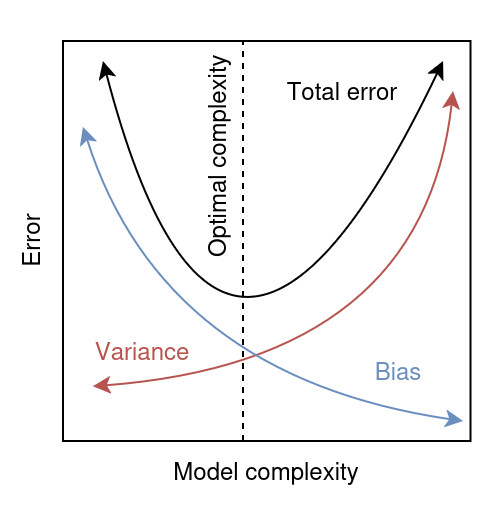

The diagram above was exported from draw.io. Its source (the exported page's mxGraphModel, read from the mxfile embedded in the PNG):
<mxGraphModel dx="938" dy="502" grid="1" gridSize="10" guides="1" tooltips="1" connect="1" arrows="1" fold="1" page="1" pageScale="1" pageWidth="850" pageHeight="1100" math="0" shadow="0">
  <root>
    <mxCell id="0" />
    <mxCell id="1" parent="0" />
    <mxCell id="AHP_8c8sVne6NSoQy8io-1" value="" style="rounded=0;whiteSpace=wrap;html=1;strokeColor=none;movable=1;resizable=1;rotatable=1;deletable=1;editable=1;locked=0;connectable=1;" vertex="1" parent="1">
      <mxGeometry x="280" y="40" width="250" height="250" as="geometry" />
    </mxCell>
    <mxCell id="AHP_8c8sVne6NSoQy8io-2" value="Model complexity" style="text;html=1;align=center;verticalAlign=middle;whiteSpace=wrap;rounded=0;movable=1;resizable=1;rotatable=1;deletable=1;editable=1;locked=0;connectable=1;" vertex="1" parent="1">
      <mxGeometry x="361.88" y="260" width="100" height="30" as="geometry" />
    </mxCell>
    <mxCell id="AHP_8c8sVne6NSoQy8io-3" value="Error" style="text;html=1;align=center;verticalAlign=middle;whiteSpace=wrap;rounded=0;rotation=-90;movable=1;resizable=1;rotatable=1;deletable=1;editable=1;locked=0;connectable=1;" vertex="1" parent="1">
      <mxGeometry x="264" y="145" width="60" height="30" as="geometry" />
    </mxCell>
    <mxCell id="AHP_8c8sVne6NSoQy8io-4" value="" style="rounded=0;whiteSpace=wrap;html=1;movable=0;resizable=0;rotatable=0;deletable=0;editable=0;locked=1;connectable=0;" vertex="1" parent="1">
      <mxGeometry x="310" y="60" width="203.75" height="200" as="geometry" />
    </mxCell>
    <mxCell id="AHP_8c8sVne6NSoQy8io-5" style="edgeStyle=orthogonalEdgeStyle;rounded=0;orthogonalLoop=1;jettySize=auto;html=1;exitX=0.5;exitY=1;exitDx=0;exitDy=0;" edge="1" parent="1" source="AHP_8c8sVne6NSoQy8io-2" target="AHP_8c8sVne6NSoQy8io-2">
      <mxGeometry relative="1" as="geometry" />
    </mxCell>
    <mxCell id="AHP_8c8sVne6NSoQy8io-6" value="" style="endArrow=classic;startArrow=classic;html=1;rounded=0;curved=1;strokeWidth=1;fillColor=#f8cecc;strokeColor=#B85450;exitX=0.081;exitY=1.086;exitDx=0;exitDy=0;exitPerimeter=0;" edge="1" parent="1" source="AHP_8c8sVne6NSoQy8io-10">
      <mxGeometry width="50" height="50" relative="1" as="geometry">
        <mxPoint x="330" y="250" as="sourcePoint" />
        <mxPoint x="505" y="85" as="targetPoint" />
        <Array as="points">
          <mxPoint x="490" y="220" />
        </Array>
      </mxGeometry>
    </mxCell>
    <mxCell id="AHP_8c8sVne6NSoQy8io-7" value="" style="endArrow=classic;startArrow=classic;html=1;rounded=0;curved=1;strokeWidth=1;fillColor=#dae8fc;strokeColor=#6C8EBF;" edge="1" parent="1">
      <mxGeometry width="50" height="50" relative="1" as="geometry">
        <mxPoint x="510" y="250" as="sourcePoint" />
        <mxPoint x="320" y="103" as="targetPoint" />
        <Array as="points">
          <mxPoint x="360" y="228" />
        </Array>
      </mxGeometry>
    </mxCell>
    <mxCell id="AHP_8c8sVne6NSoQy8io-8" value="" style="endArrow=classic;startArrow=classic;html=1;rounded=0;curved=1;strokeWidth=1;" edge="1" parent="1">
      <mxGeometry width="50" height="50" relative="1" as="geometry">
        <mxPoint x="500" y="70" as="sourcePoint" />
        <mxPoint x="330" y="70" as="targetPoint" />
        <Array as="points">
          <mxPoint x="390" y="300" />
        </Array>
      </mxGeometry>
    </mxCell>
    <mxCell id="AHP_8c8sVne6NSoQy8io-9" value="Total error" style="text;html=1;align=center;verticalAlign=middle;whiteSpace=wrap;rounded=0;" vertex="1" parent="1">
      <mxGeometry x="420" y="70" width="60" height="30" as="geometry" />
    </mxCell>
    <mxCell id="AHP_8c8sVne6NSoQy8io-10" value="&lt;span style=&quot;color: rgb(184, 84, 80);&quot;&gt;Variance&lt;/span&gt;" style="text;html=1;align=center;verticalAlign=middle;whiteSpace=wrap;rounded=0;fillColor=none;strokeColor=none;" vertex="1" parent="1">
      <mxGeometry x="320" y="200" width="60" height="30" as="geometry" />
    </mxCell>
    <mxCell id="AHP_8c8sVne6NSoQy8io-12" value="&lt;span style=&quot;color: rgb(108, 142, 191);&quot;&gt;Bias&lt;/span&gt;" style="text;html=1;align=center;verticalAlign=middle;whiteSpace=wrap;rounded=0;" vertex="1" parent="1">
      <mxGeometry x="448" y="210" width="60" height="30" as="geometry" />
    </mxCell>
    <mxCell id="AHP_8c8sVne6NSoQy8io-13" value="" style="endArrow=none;html=1;rounded=0;dashed=1;" edge="1" parent="1">
      <mxGeometry width="50" height="50" relative="1" as="geometry">
        <mxPoint x="400" y="260" as="sourcePoint" />
        <mxPoint x="400" y="60" as="targetPoint" />
      </mxGeometry>
    </mxCell>
    <mxCell id="AHP_8c8sVne6NSoQy8io-15" value="Optimal complexity" style="text;html=1;align=center;verticalAlign=middle;whiteSpace=wrap;rounded=0;rotation=-90;" vertex="1" parent="1">
      <mxGeometry x="335" y="103" width="103.75" height="30" as="geometry" />
    </mxCell>
  </root>
</mxGraphModel>